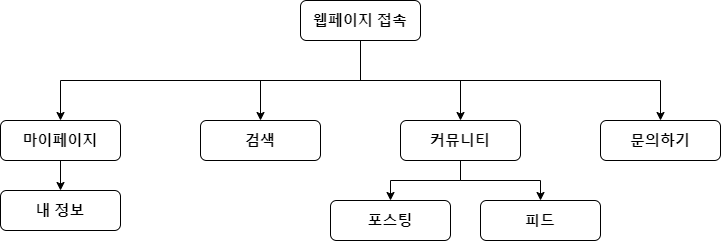

The diagram above was exported from draw.io. Its source (the exported page's mxGraphModel, read from the mxfile embedded in the PNG):
<mxGraphModel dx="1050" dy="541" grid="1" gridSize="10" guides="1" tooltips="1" connect="1" arrows="1" fold="1" page="1" pageScale="1" pageWidth="827" pageHeight="1169" math="0" shadow="0">
  <root>
    <mxCell id="0" />
    <mxCell id="1" parent="0" />
    <mxCell id="3zMO16QHG2UYJwiBIA-G-15" value="문의하기" style="rounded=1;whiteSpace=wrap;html=1;fontStyle=1;fontSize=15;fontColor=#000000;" parent="1" vertex="1">
      <mxGeometry x="920" y="240" width="120" height="40" as="geometry" />
    </mxCell>
    <mxCell id="3zMO16QHG2UYJwiBIA-G-19" value="검색" style="rounded=1;whiteSpace=wrap;html=1;fontStyle=1;fontSize=15;fontColor=#000000;" parent="1" vertex="1">
      <mxGeometry x="520" y="240" width="120" height="40" as="geometry" />
    </mxCell>
    <mxCell id="JYAU-M--KBbg85SsMYJL-1" style="edgeStyle=orthogonalEdgeStyle;rounded=0;orthogonalLoop=1;jettySize=auto;html=1;exitX=0.5;exitY=1;exitDx=0;exitDy=0;" edge="1" parent="1" source="3zMO16QHG2UYJwiBIA-G-42" target="0Mz1Q5bQNMFjCT3kz5-7-1">
      <mxGeometry relative="1" as="geometry" />
    </mxCell>
    <mxCell id="3zMO16QHG2UYJwiBIA-G-42" value="마이페이지" style="rounded=1;whiteSpace=wrap;html=1;fontStyle=1;fontSize=15;fontColor=#000000;" parent="1" vertex="1">
      <mxGeometry x="320" y="240" width="120" height="40" as="geometry" />
    </mxCell>
    <mxCell id="dejlqmxciCYfjsK33Fyb-26" style="edgeStyle=orthogonalEdgeStyle;rounded=0;orthogonalLoop=1;jettySize=auto;html=1;exitX=0.5;exitY=1;exitDx=0;exitDy=0;entryX=0.5;entryY=0;entryDx=0;entryDy=0;strokeColor=#000000;fontSize=15;fontColor=#000000;" parent="1" source="dejlqmxciCYfjsK33Fyb-19" target="3zMO16QHG2UYJwiBIA-G-42" edge="1">
      <mxGeometry relative="1" as="geometry" />
    </mxCell>
    <mxCell id="JYAU-M--KBbg85SsMYJL-3" style="edgeStyle=orthogonalEdgeStyle;rounded=0;orthogonalLoop=1;jettySize=auto;html=1;exitX=0.5;exitY=1;exitDx=0;exitDy=0;entryX=0.5;entryY=0;entryDx=0;entryDy=0;" edge="1" parent="1" source="dejlqmxciCYfjsK33Fyb-19" target="3zMO16QHG2UYJwiBIA-G-19">
      <mxGeometry relative="1" as="geometry" />
    </mxCell>
    <mxCell id="JYAU-M--KBbg85SsMYJL-4" style="edgeStyle=orthogonalEdgeStyle;rounded=0;orthogonalLoop=1;jettySize=auto;html=1;exitX=0.5;exitY=1;exitDx=0;exitDy=0;entryX=0.5;entryY=0;entryDx=0;entryDy=0;" edge="1" parent="1" source="dejlqmxciCYfjsK33Fyb-19" target="JYAU-M--KBbg85SsMYJL-2">
      <mxGeometry relative="1" as="geometry" />
    </mxCell>
    <mxCell id="JYAU-M--KBbg85SsMYJL-5" style="edgeStyle=orthogonalEdgeStyle;rounded=0;orthogonalLoop=1;jettySize=auto;html=1;exitX=0.5;exitY=1;exitDx=0;exitDy=0;" edge="1" parent="1" source="dejlqmxciCYfjsK33Fyb-19" target="3zMO16QHG2UYJwiBIA-G-15">
      <mxGeometry relative="1" as="geometry" />
    </mxCell>
    <mxCell id="dejlqmxciCYfjsK33Fyb-19" value="웹페이지 접속" style="rounded=1;whiteSpace=wrap;html=1;fontStyle=1;fontSize=15;fontColor=#000000;" parent="1" vertex="1">
      <mxGeometry x="620" y="120" width="120" height="40" as="geometry" />
    </mxCell>
    <mxCell id="0Mz1Q5bQNMFjCT3kz5-7-1" value="내 정보" style="rounded=1;whiteSpace=wrap;html=1;fontStyle=1;fontSize=15;fontColor=#000000;" parent="1" vertex="1">
      <mxGeometry x="320" y="310" width="120" height="40" as="geometry" />
    </mxCell>
    <mxCell id="JYAU-M--KBbg85SsMYJL-10" style="edgeStyle=orthogonalEdgeStyle;rounded=0;orthogonalLoop=1;jettySize=auto;html=1;exitX=0.5;exitY=1;exitDx=0;exitDy=0;entryX=0.5;entryY=0;entryDx=0;entryDy=0;" edge="1" parent="1" source="JYAU-M--KBbg85SsMYJL-2" target="JYAU-M--KBbg85SsMYJL-8">
      <mxGeometry relative="1" as="geometry" />
    </mxCell>
    <mxCell id="JYAU-M--KBbg85SsMYJL-12" style="edgeStyle=orthogonalEdgeStyle;rounded=0;orthogonalLoop=1;jettySize=auto;html=1;exitX=0.5;exitY=1;exitDx=0;exitDy=0;entryX=0.5;entryY=0;entryDx=0;entryDy=0;" edge="1" parent="1" source="JYAU-M--KBbg85SsMYJL-2" target="JYAU-M--KBbg85SsMYJL-9">
      <mxGeometry relative="1" as="geometry" />
    </mxCell>
    <mxCell id="JYAU-M--KBbg85SsMYJL-2" value="커뮤니티" style="rounded=1;whiteSpace=wrap;html=1;fontStyle=1;fontSize=15;fontColor=#000000;" vertex="1" parent="1">
      <mxGeometry x="720" y="240" width="120" height="40" as="geometry" />
    </mxCell>
    <mxCell id="JYAU-M--KBbg85SsMYJL-8" value="포스팅" style="rounded=1;whiteSpace=wrap;html=1;fontStyle=1;fontSize=15;fontColor=#000000;" vertex="1" parent="1">
      <mxGeometry x="650" y="320" width="120" height="40" as="geometry" />
    </mxCell>
    <mxCell id="JYAU-M--KBbg85SsMYJL-9" value="피드" style="rounded=1;whiteSpace=wrap;html=1;fontStyle=1;fontSize=15;fontColor=#000000;" vertex="1" parent="1">
      <mxGeometry x="800" y="320" width="120" height="40" as="geometry" />
    </mxCell>
  </root>
</mxGraphModel>